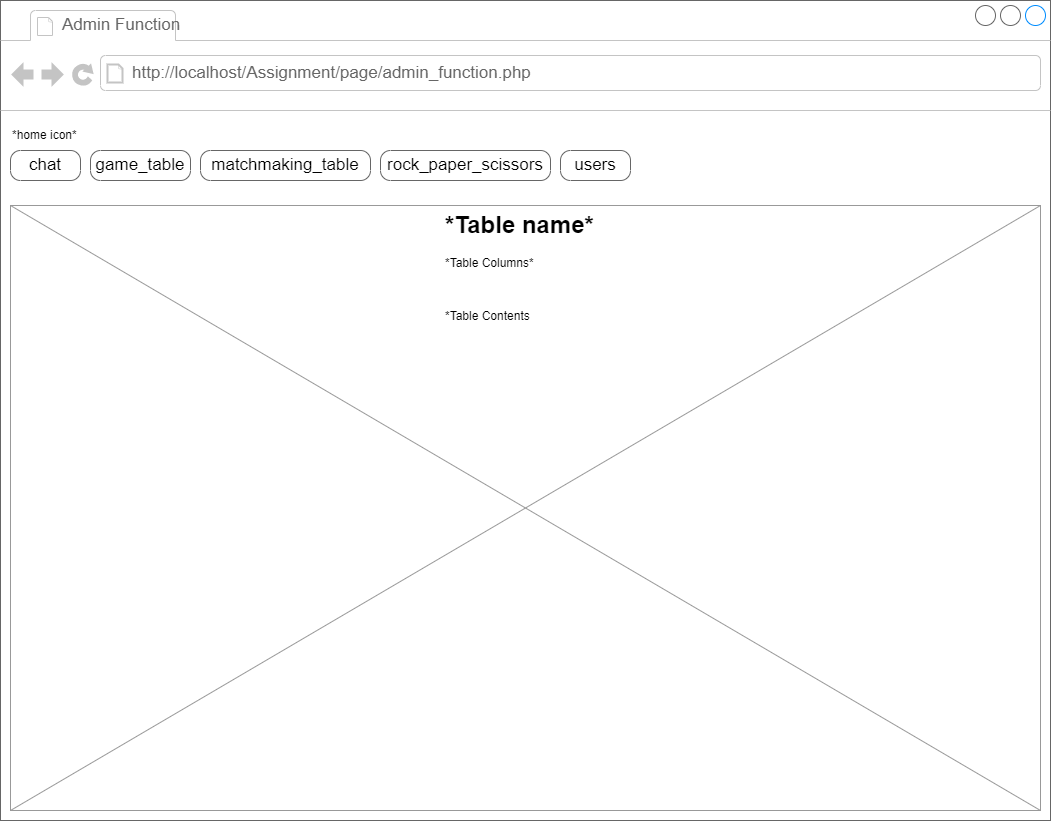

The diagram above was exported from draw.io. Its source (the exported page's mxGraphModel, read from the mxfile embedded in the PNG):
<mxGraphModel dx="1750" dy="872" grid="1" gridSize="10" guides="1" tooltips="1" connect="1" arrows="1" fold="1" page="1" pageScale="1" pageWidth="1100" pageHeight="850" background="#ffffff" math="0" shadow="0">
  <root>
    <mxCell id="0" />
    <mxCell id="1" parent="0" />
    <mxCell id="7026571954dc6520-1" value="" style="strokeWidth=1;shadow=0;dashed=0;align=center;html=1;shape=mxgraph.mockup.containers.browserWindow;rSize=0;strokeColor=#666666;mainText=,;recursiveResize=0;rounded=0;labelBackgroundColor=none;fontFamily=Verdana;fontSize=12" parent="1" vertex="1">
      <mxGeometry x="30" y="20" width="1050" height="820" as="geometry" />
    </mxCell>
    <mxCell id="7026571954dc6520-2" value="Admin Function" style="strokeWidth=1;shadow=0;dashed=0;align=center;html=1;shape=mxgraph.mockup.containers.anchor;fontSize=17;fontColor=#666666;align=left;" parent="7026571954dc6520-1" vertex="1">
      <mxGeometry x="60" y="12" width="110" height="26" as="geometry" />
    </mxCell>
    <mxCell id="7026571954dc6520-3" value="http://localhost/Assignment/page/admin_function.php" style="strokeWidth=1;shadow=0;dashed=0;align=center;html=1;shape=mxgraph.mockup.containers.anchor;rSize=0;fontSize=17;fontColor=#666666;align=left;" parent="7026571954dc6520-1" vertex="1">
      <mxGeometry x="130" y="60" width="350" height="26" as="geometry" />
    </mxCell>
    <mxCell id="jKmPWuoDmFsSKeISyu8s-1" value="*home icon*" style="text;html=1;strokeColor=none;fillColor=none;align=left;verticalAlign=middle;whiteSpace=wrap;rounded=0;" parent="7026571954dc6520-1" vertex="1">
      <mxGeometry x="10" y="120" width="70" height="30" as="geometry" />
    </mxCell>
    <mxCell id="7026571954dc6520-18" value="chat" style="strokeWidth=1;shadow=0;dashed=0;align=center;html=1;shape=mxgraph.mockup.buttons.button;strokeColor=#666666;mainText=;buttonStyle=round;fontSize=17;fontStyle=0;fillColor=default;whiteSpace=wrap;rounded=0;labelBackgroundColor=none;" parent="7026571954dc6520-1" vertex="1">
      <mxGeometry x="10" y="150" width="70" height="30" as="geometry" />
    </mxCell>
    <mxCell id="lXCvJkJzUIoaIvtoEfNw-1" value="game_table" style="strokeWidth=1;shadow=0;dashed=0;align=center;html=1;shape=mxgraph.mockup.buttons.button;strokeColor=#666666;mainText=;buttonStyle=round;fontSize=17;fontStyle=0;fillColor=default;whiteSpace=wrap;rounded=0;labelBackgroundColor=none;" vertex="1" parent="7026571954dc6520-1">
      <mxGeometry x="90" y="150" width="100" height="30" as="geometry" />
    </mxCell>
    <mxCell id="lXCvJkJzUIoaIvtoEfNw-2" value="matchmaking_table" style="strokeWidth=1;shadow=0;dashed=0;align=center;html=1;shape=mxgraph.mockup.buttons.button;strokeColor=#666666;mainText=;buttonStyle=round;fontSize=17;fontStyle=0;fillColor=default;whiteSpace=wrap;rounded=0;labelBackgroundColor=none;" vertex="1" parent="7026571954dc6520-1">
      <mxGeometry x="200" y="150" width="170" height="30" as="geometry" />
    </mxCell>
    <mxCell id="lXCvJkJzUIoaIvtoEfNw-3" value="rock_paper_scissors" style="strokeWidth=1;shadow=0;dashed=0;align=center;html=1;shape=mxgraph.mockup.buttons.button;strokeColor=#666666;mainText=;buttonStyle=round;fontSize=17;fontStyle=0;fillColor=default;whiteSpace=wrap;rounded=0;labelBackgroundColor=none;" vertex="1" parent="7026571954dc6520-1">
      <mxGeometry x="380" y="150" width="170" height="30" as="geometry" />
    </mxCell>
    <mxCell id="lXCvJkJzUIoaIvtoEfNw-4" value="users" style="strokeWidth=1;shadow=0;dashed=0;align=center;html=1;shape=mxgraph.mockup.buttons.button;strokeColor=#666666;mainText=;buttonStyle=round;fontSize=17;fontStyle=0;fillColor=default;whiteSpace=wrap;rounded=0;labelBackgroundColor=none;" vertex="1" parent="7026571954dc6520-1">
      <mxGeometry x="560" y="150" width="70" height="30" as="geometry" />
    </mxCell>
    <mxCell id="lXCvJkJzUIoaIvtoEfNw-6" value="" style="verticalLabelPosition=bottom;shadow=0;dashed=0;align=center;html=1;verticalAlign=top;strokeWidth=1;shape=mxgraph.mockup.graphics.simpleIcon;strokeColor=#999999;fillColor=#ffffff;rounded=0;labelBackgroundColor=none;fontFamily=Verdana;fontSize=12;fontColor=#000000;" vertex="1" parent="7026571954dc6520-1">
      <mxGeometry x="10" y="205" width="1030" height="605" as="geometry" />
    </mxCell>
    <mxCell id="lXCvJkJzUIoaIvtoEfNw-7" value="&lt;h1&gt;*Table name*&lt;/h1&gt;&lt;p&gt;*Table Columns*&lt;/p&gt;&lt;p&gt;&lt;br&gt;&lt;/p&gt;&lt;p&gt;*Table Contents&lt;/p&gt;" style="text;html=1;strokeColor=none;fillColor=none;spacing=5;spacingTop=-20;whiteSpace=wrap;overflow=hidden;rounded=0;labelBackgroundColor=none;fillStyle=solid;" vertex="1" parent="7026571954dc6520-1">
      <mxGeometry x="440" y="205" width="190" height="120" as="geometry" />
    </mxCell>
  </root>
</mxGraphModel>